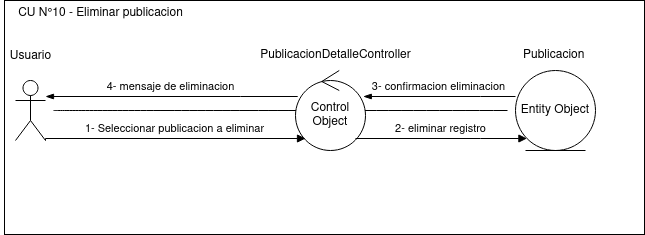

The diagram above was exported from draw.io. Its source (the exported page's mxGraphModel, read from the mxfile embedded in the PNG):
<mxGraphModel dx="3019" dy="2699" grid="1" gridSize="10" guides="1" tooltips="1" connect="1" arrows="1" fold="1" page="0" pageScale="1" pageWidth="850" pageHeight="1100" math="0" shadow="0">
  <root>
    <mxCell id="0" />
    <mxCell id="1" parent="0" />
    <mxCell id="2" value="" style="rounded=0;whiteSpace=wrap;html=1;fillColor=none;" vertex="1" parent="1">
      <mxGeometry x="-701" y="2850" width="640" height="234" as="geometry" />
    </mxCell>
    <mxCell id="3" value="PublicacionDetalleController" style="text;html=1;align=center;verticalAlign=middle;resizable=0;points=[];autosize=1;strokeColor=none;fillColor=none;" vertex="1" parent="1">
      <mxGeometry x="-455" y="2890" width="170" height="30" as="geometry" />
    </mxCell>
    <mxCell id="4" value="&lt;div&gt;Publicacion&lt;/div&gt;" style="text;whiteSpace=wrap;html=1;" vertex="1" parent="1">
      <mxGeometry x="-184" y="2891" width="48" height="40" as="geometry" />
    </mxCell>
    <mxCell id="5" value="Entity Object" style="ellipse;shape=umlEntity;whiteSpace=wrap;html=1;" vertex="1" parent="1">
      <mxGeometry x="-190" y="2920" width="80" height="80" as="geometry" />
    </mxCell>
    <mxCell id="6" value="" style="edgeStyle=none;curved=1;rounded=0;orthogonalLoop=1;jettySize=auto;html=1;endArrow=none;startSize=14;endSize=14;sourcePerimeterSpacing=8;targetPerimeterSpacing=8;endFill=0;" edge="1" source="7" target="5" parent="1">
      <mxGeometry relative="1" as="geometry">
        <mxPoint x="-513" y="2960" as="targetPoint" />
      </mxGeometry>
    </mxCell>
    <mxCell id="7" value="&lt;div&gt;&lt;br&gt;&lt;/div&gt;" style="shape=umlActor;verticalLabelPosition=bottom;verticalAlign=top;html=1;" vertex="1" parent="1">
      <mxGeometry x="-690" y="2930" width="30" height="60" as="geometry" />
    </mxCell>
    <mxCell id="8" value="Usuario" style="text;html=1;align=center;verticalAlign=middle;resizable=0;points=[];autosize=1;strokeColor=none;fillColor=none;" vertex="1" parent="1">
      <mxGeometry x="-705" y="2891" width="60" height="30" as="geometry" />
    </mxCell>
    <mxCell id="9" value="Control Object" style="ellipse;shape=umlControl;whiteSpace=wrap;html=1;" vertex="1" parent="1">
      <mxGeometry x="-410" y="2920" width="70" height="80" as="geometry" />
    </mxCell>
    <mxCell id="10" value="1- Seleccionar publicacion a eliminar" style="html=1;verticalAlign=bottom;endArrow=block;edgeStyle=elbowEdgeStyle;elbow=vertical;curved=0;rounded=0;exitX=1;exitY=1;exitDx=0;exitDy=0;exitPerimeter=0;" edge="1" source="7" target="9" parent="1">
      <mxGeometry x="-0.0072" width="80" relative="1" as="geometry">
        <mxPoint x="-730" y="2980" as="sourcePoint" />
        <mxPoint x="-410" y="2988" as="targetPoint" />
        <Array as="points">
          <mxPoint x="-475" y="2988" />
          <mxPoint x="-485" y="2998" />
          <mxPoint x="-465" y="3048" />
        </Array>
        <mxPoint as="offset" />
      </mxGeometry>
    </mxCell>
    <mxCell id="11" value="2- eliminar registro" style="html=1;verticalAlign=bottom;endArrow=block;edgeStyle=elbowEdgeStyle;elbow=vertical;curved=0;rounded=0;" edge="1" source="9" target="5" parent="1">
      <mxGeometry x="-0.0072" width="80" relative="1" as="geometry">
        <mxPoint x="-340" y="2988" as="sourcePoint" />
        <mxPoint x="-190" y="2988" as="targetPoint" />
        <Array as="points">
          <mxPoint x="-225" y="2988" />
          <mxPoint x="-235" y="2998" />
          <mxPoint x="-215" y="3048" />
        </Array>
        <mxPoint as="offset" />
      </mxGeometry>
    </mxCell>
    <mxCell id="12" value="3- confirmacion eliminacion" style="html=1;verticalAlign=bottom;endArrow=none;edgeStyle=elbowEdgeStyle;elbow=vertical;curved=0;rounded=0;startArrow=blockThin;startFill=1;endFill=0;" edge="1" source="9" parent="1">
      <mxGeometry x="-0.0072" width="80" relative="1" as="geometry">
        <mxPoint x="-340" y="2946" as="sourcePoint" />
        <mxPoint x="-190" y="2946" as="targetPoint" />
        <Array as="points">
          <mxPoint x="-225" y="2946" />
          <mxPoint x="-235" y="2956" />
          <mxPoint x="-215" y="3006" />
        </Array>
        <mxPoint as="offset" />
      </mxGeometry>
    </mxCell>
    <mxCell id="13" value="4- mensaje de eliminacion" style="html=1;verticalAlign=bottom;endArrow=none;edgeStyle=elbowEdgeStyle;elbow=vertical;curved=0;rounded=0;startArrow=blockThin;startFill=1;endFill=0;" edge="1" target="9" parent="1">
      <mxGeometry x="-0.0072" width="80" relative="1" as="geometry">
        <mxPoint x="-660" y="2946" as="sourcePoint" />
        <mxPoint x="-430" y="2946" as="targetPoint" />
        <Array as="points">
          <mxPoint x="-465" y="2946" />
          <mxPoint x="-475" y="2956" />
          <mxPoint x="-455" y="3006" />
        </Array>
        <mxPoint as="offset" />
      </mxGeometry>
    </mxCell>
    <mxCell id="14" value="&lt;div&gt;CU N°10 - Eliminar publicacion&lt;/div&gt;&lt;div&gt;&lt;br&gt;&lt;/div&gt;" style="text;html=1;align=center;verticalAlign=middle;resizable=0;points=[];autosize=1;strokeColor=none;fillColor=none;" vertex="1" parent="1">
      <mxGeometry x="-700" y="2850" width="190" height="40" as="geometry" />
    </mxCell>
  </root>
</mxGraphModel>